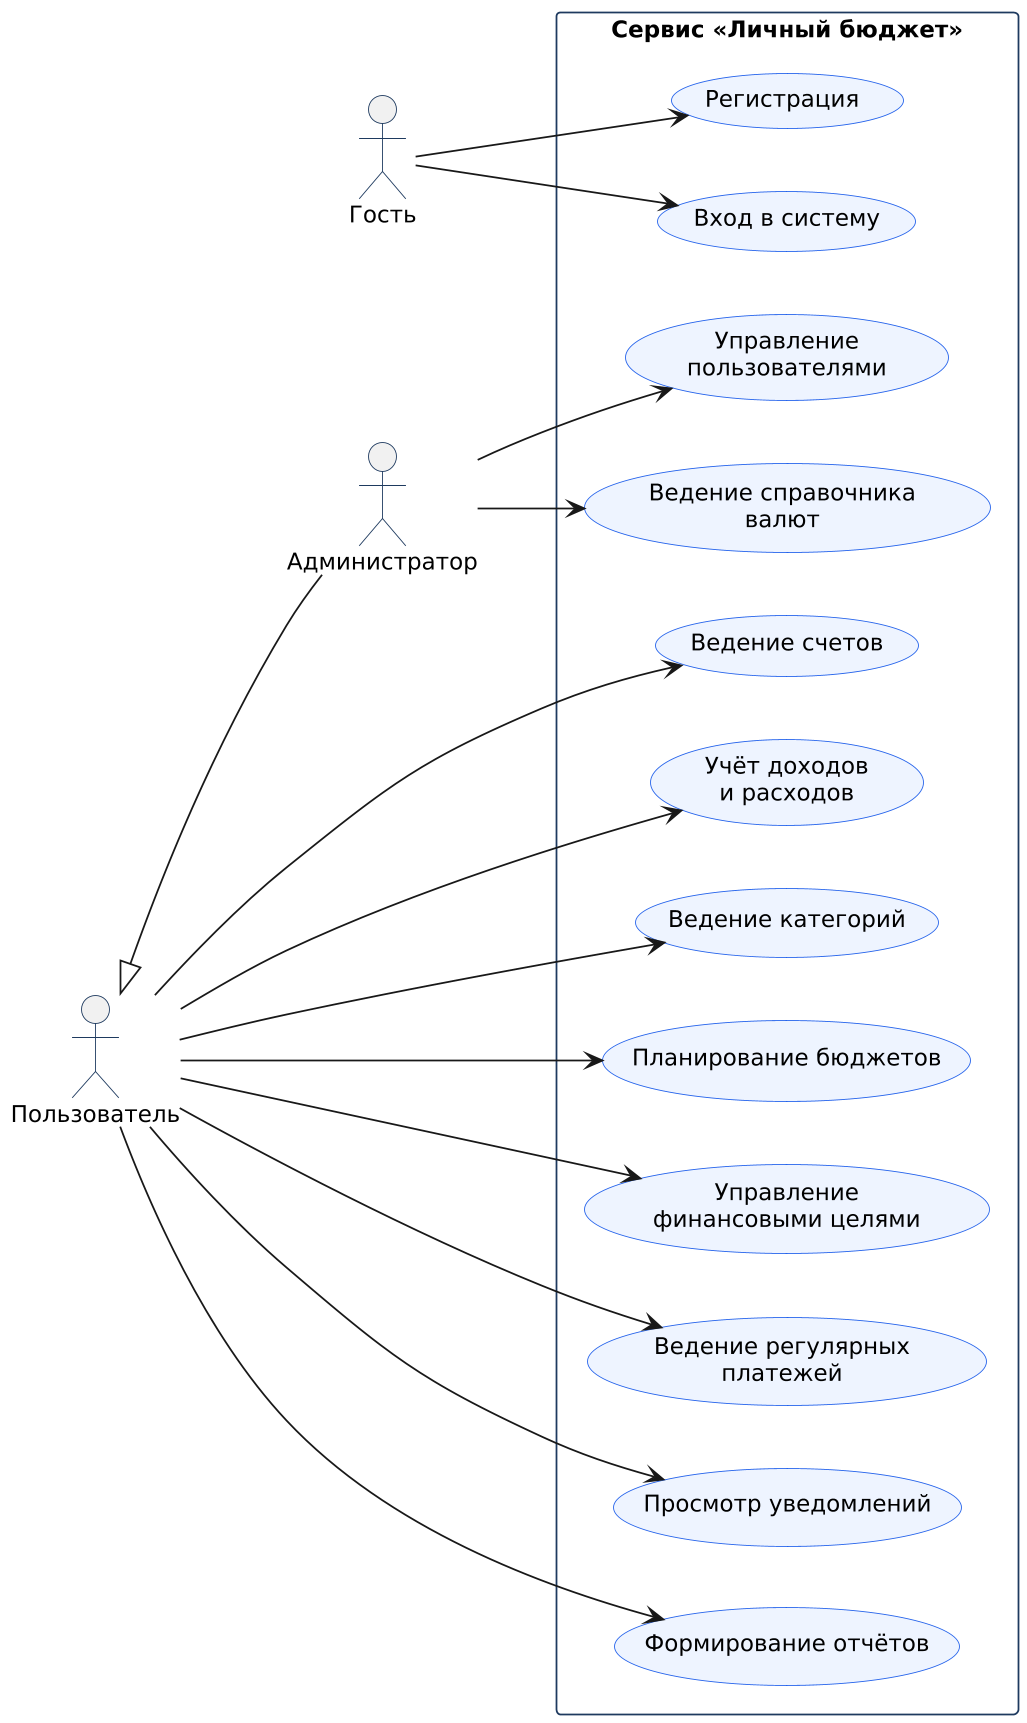

The diagram above was rendered by PlantUML. Its source (embedded in the PNG):
@startuml
skinparam dpi 170
skinparam defaultFontName "DejaVu Sans"
skinparam defaultFontSize 13
skinparam shadowing false
skinparam usecase {
  BackgroundColor #EEF4FF
  BorderColor #2563EB
}
skinparam actorBorderColor #1E3A5F
skinparam rectangleBorderColor #1E3A5F
left to right direction

actor "Гость" as G
actor "Пользователь" as U
actor "Администратор" as A
U <|-- A

rectangle "Сервис «Личный бюджет»" {
  usecase "Регистрация" as UC1
  usecase "Вход в систему" as UC2
  usecase "Ведение счетов" as UC3
  usecase "Учёт доходов\nи расходов" as UC4
  usecase "Ведение категорий" as UC5
  usecase "Планирование бюджетов" as UC6
  usecase "Управление\nфинансовыми целями" as UC7
  usecase "Ведение регулярных\nплатежей" as UC8
  usecase "Просмотр уведомлений" as UC9
  usecase "Формирование отчётов" as UC10
  usecase "Управление\nпользователями" as UC11
  usecase "Ведение справочника\nвалют" as UC12
}

G --> UC1
G --> UC2
U --> UC3
U --> UC4
U --> UC5
U --> UC6
U --> UC7
U --> UC8
U --> UC9
U --> UC10
A --> UC11
A --> UC12
@enduml